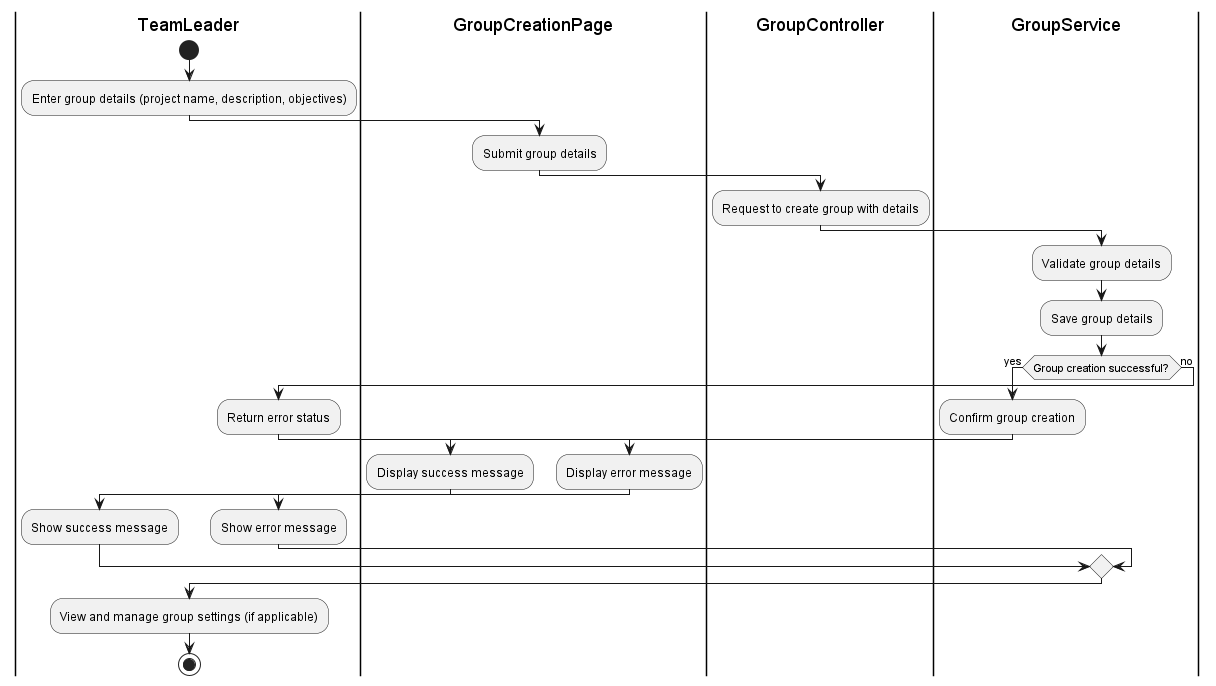

The diagram above was rendered by PlantUML. Its source (embedded in the PNG):
@startuml
|TeamLeader|
start
:Enter group details (project name, description, objectives);

|GroupCreationPage|
:Submit group details;

|GroupController|
:Request to create group with details;

|GroupService|
:Validate group details;
:Save group details;

|GroupService|
if (Group creation successful?) then (yes)
    :Confirm group creation;
    |GroupCreationPage|
    :Display success message;
    |TeamLeader|
    :Show success message;
else (no)
    :Return error status;
    |GroupCreationPage|
    :Display error message;
    |TeamLeader|
    :Show error message;
endif

|TeamLeader|
:View and manage group settings (if applicable);
stop
@enduml